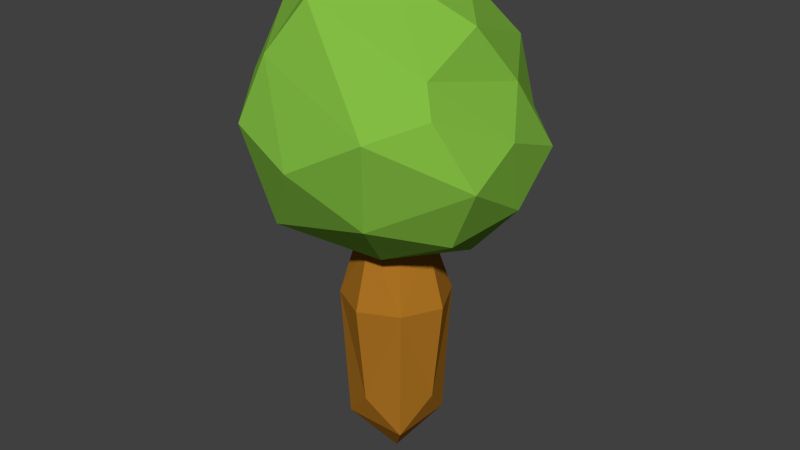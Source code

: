 # Source: tt1.blend  (saved by Blender 2.76.0; exported with 4.5.12 LTS)
import bpy
from mathutils import Matrix  # noqa: F401  (used for matrix-valued properties, if any)

bpy.ops.wm.read_factory_settings(use_empty=True)
scene = bpy.context.scene
scene.name = 'Scene'

# ---- collections
col_collection_1 = bpy.data.collections.new('Collection 1'); scene.collection.children.link(col_collection_1)

# ---- materials (node trees are filled in below, after node groups)
mat_listy = bpy.data.materials.new('listy')
mat_listy.alpha_threshold = 0.0
mat_listy.diffuse_color = (0.2289, 0.5173, 0.05657, 1.0)
mat_listy.specular_color = (0.25, 0.25, 0.25)
mat_listy.roughness = 0.5
mat_listy.specular_intensity = 0.5158
mat_kmen = bpy.data.materials.new('kmen')
mat_kmen.alpha_threshold = 0.0
mat_kmen.diffuse_color = (0.42, 0.1727, 0.01723, 1.0)
mat_kmen.specular_color = (0.25, 0.25, 0.25)
mat_kmen.roughness = 0.5

# ---- material node trees

# ---- world
world_world = bpy.data.worlds.new('World'); scene.world = world_world
world_world.color = (0.05088, 0.05088, 0.05088)
world_world.use_sun_shadow = False
world_world.sun_shadow_jitter_overblur = 0.0
world_world.cycles.sampling_method = 'MANUAL'
world_world.cycles.sample_map_resolution = 256

# ---- meshes
me_icosphere_059 = bpy.data.meshes.new('Icosphere.059')
me_icosphere_059.from_pydata([(-0.2245, -0.1424, 0.9325), (-0.002127, -0.5439, 1.374), (-0.5471, -0.1514, 1.539), (-0.6021, 0.2666, 1.293), (0.09801, 0.4474, 0.9173), (0.4396, -0.1443, 1.07), (-0.286, -0.0531, 1.935), (-0.3674, 0.6214, 1.681), (-0.08015, 0.78, 1.38), (0.5092, 0.3921, 1.316), (0.4468, -0.2851, 1.605), (0.3463, 0.09589, 1.827), (-0.4587, -0.2107, 1.198), (-0.2256, -0.3814, 1.046), (-0.3291, -0.4498, 1.453), (0.2608, -0.4265, 1.182), (0.1314, -0.1842, 0.9288), (-0.4219, 0.1441, 1.03), (-0.6266, 0.1198, 1.376), (-0.05722, 0.1581, 0.8626), (-0.246, 0.488, 0.99), (0.317, 0.1443, 0.9016), (0.327, -0.5061, 1.558), (0.5756, -0.194, 1.34), (-0.4982, -0.02922, 1.794), (-0.2529, -0.3728, 1.718), (-0.5867, 0.4812, 1.486), (-0.5411, 0.2423, 1.744), (0.01155, 0.6785, 1.108), (-0.3486, 0.7049, 1.258), (0.5259, 0.1512, 1.138), (0.3623, 0.4771, 1.065), (-0.1218, -0.2792, 1.93), (-0.1849, 0.4008, 1.937), (-0.3371, 0.7521, 1.48), (0.2531, 0.6454, 1.342), (0.5626, 0.04552, 1.455), (0.01428, 0.01179, 1.992), (0.36, -0.2022, 1.703), (0.06316, 0.4196, 1.898), (0.1801, 0.6296, 1.64), (0.4185, 0.2646, 1.593), (0.1583, -0.0976, 0.6366), (-0.1728, -0.09398, 0.6366), (-0.1692, 0.2371, 0.6366), (0.1619, 0.2335, 0.6366), (-0.005453, 0.06975, -0.175), (0.2429, 0.06704, 0.6366), (0.1351, -0.07394, 0.02793), (-0.008163, -0.1786, 0.6366), (0.09944, -0.03759, 0.9167), (-0.1491, -0.07084, 0.02793), (-0.2538, 0.07246, 0.6366), (-0.1128, -0.03454, 0.9232), (-0.146, 0.2134, 0.02793), (-0.002743, 0.3181, 0.6366), (-0.1106, 0.1758, 0.8944), (0.1382, 0.2103, 0.02793), (0.1016, 0.1728, 0.8879), (0.1626, 0.06797, 0.9096), (-0.006997, -0.09602, 0.9375), (-0.1732, 0.07279, 0.9199), (-0.00361, 0.2368, 0.892), (0.1945, 0.06757, 0.1857), (-0.007635, -0.1302, 0.1857), (-0.2054, 0.07194, 0.1857), (-0.003271, 0.2697, 0.1857)], [], [(0, 13, 12), (1, 13, 15), (0, 12, 17), (0, 17, 19), (0, 19, 16), (1, 15, 22), (2, 14, 24), (3, 18, 26), (4, 20, 28), (5, 21, 30), (1, 22, 25), (2, 24, 27), (3, 26, 29), (4, 28, 31), (5, 30, 23), (6, 32, 37), (7, 33, 39), (8, 34, 40), (9, 35, 41), (10, 36, 38), (38, 41, 11), (38, 36, 41), (36, 9, 41), (41, 40, 11), (41, 35, 40), (35, 8, 40), (40, 39, 11), (40, 34, 39), (34, 7, 39), (39, 37, 11), (39, 33, 37), (33, 6, 37), (37, 38, 11), (37, 32, 38), (32, 10, 38), (23, 36, 10), (23, 30, 36), (30, 9, 36), (31, 35, 9), (31, 28, 35), (28, 8, 35), (29, 34, 8), (29, 26, 34), (26, 7, 34), (27, 33, 7), (27, 24, 33), (24, 6, 33), (25, 32, 6), (25, 22, 32), (22, 10, 32), (30, 31, 9), (30, 21, 31), (21, 4, 31), (28, 29, 8), (28, 20, 29), (20, 3, 29), (26, 27, 7), (26, 18, 27), (18, 2, 27), (24, 25, 6), (24, 14, 25), (14, 1, 25), (22, 23, 10), (22, 15, 23), (15, 5, 23), (16, 21, 5), (16, 19, 21), (19, 4, 21), (19, 20, 4), (19, 17, 20), (17, 3, 20), (17, 18, 3), (17, 12, 18), (12, 2, 18), (15, 16, 5), (15, 13, 16), (13, 0, 16), (12, 14, 2), (12, 13, 14), (13, 1, 14), (42, 63, 47), (42, 64, 48), (42, 60, 49), (42, 59, 50), (43, 64, 49), (43, 65, 51), (43, 61, 52), (43, 60, 53), (44, 65, 52), (44, 66, 54), (44, 62, 55), (44, 61, 56), (45, 66, 55), (45, 63, 57), (45, 59, 47), (45, 62, 58), (57, 54, 66), (54, 51, 65), (51, 48, 64), (48, 57, 63), (48, 63, 42), (49, 64, 42), (50, 60, 42), (47, 59, 42), (51, 64, 43), (52, 65, 43), (53, 61, 43), (49, 60, 43), (54, 65, 44), (55, 66, 44), (56, 62, 44), (52, 61, 44), (57, 66, 45), (47, 63, 45), (58, 59, 45), (55, 62, 45), (46, 54, 57), (46, 51, 54), (46, 48, 51), (46, 57, 48)])
me_icosphere_059.polygons.foreach_set('material_index', [0, 0, 0, 0, 0, 0, 0, 0, 0, 0, 0, 0, 0, 0, 0, 0, 0, 0, 0, 0, 0, 0, 0, 0, 0, 0, 0, 0, 0, 0, 0, 0, 0, 0, 0, 0, 0, 0, 0, 0, 0, 0, 0, 0, 0, 0, 0, 0, 0, 0, 0, 0, 0, 0, 0, 0, 0, 0, 0, 0, 0, 0, 0, 0, 0, 0, 0, 0, 0, 0, 0, 0, 0, 0, 0, 0, 0, 0, 0, 0, 1, 1, 1, 1, 1, 1, 1, 1, 1, 1, 1, 1, 1, 1, 1, 1, 1, 1, 1, 1, 1, 1, 1, 1, 1, 1, 1, 1, 1, 1, 1, 1, 1, 1, 1, 1, 1, 1, 1, 1])
me_icosphere_059.materials.append(mat_listy)
me_icosphere_059.materials.append(mat_kmen)
me_icosphere_059.use_remesh_preserve_volume = False
me_icosphere_059.use_remesh_preserve_attributes = False
me_icosphere_059.use_mirror_vertex_groups = False
me_icosphere_059.update()

# ---- objects
ob_icosphere_059 = bpy.data.objects.new('Icosphere_059', me_icosphere_059)

# ---- transforms, parenting, visibility, modifiers, constraints
ob_icosphere_059.location = (0.0, 0.0, 0.0)
ob_icosphere_059.lineart.crease_threshold = 0.0

# ---- collection membership
col_collection_1.objects.link(ob_icosphere_059)

# ---- scene / render settings (as saved in the file)
scene.frame_start = 1; scene.frame_end = 250; scene.frame_set(1)
scene.render.engine = 'CYCLES'
scene.render.resolution_percentage = 50
scene.render.dither_intensity = 0.0
scene.cycles.use_denoising = False
scene.cycles.samples = 10
scene.cycles.sampling_pattern = 'TABULATED_SOBOL'
scene.cycles.light_sampling_threshold = 0.0
scene.cycles.use_adaptive_sampling = False
scene.cycles.use_light_tree = False
scene.cycles.blur_glossy = 0.0
scene.cycles.pixel_filter_type = 'GAUSSIAN'
scene.cycles.sample_clamp_indirect = 0.0
scene.view_settings.view_transform = 'Standard'
bpy.context.view_layer.update()

# ---- added for rendering (the .blend has no active camera and no usable light): camera, sun
cam_auto = bpy.data.cameras.new('AutoCamera')
cam_auto.lens = 50.0
cam_auto.sensor_width = 36.0
cam_auto.clip_end = 1000.0
ob_auto_camera = bpy.data.objects.new('AutoCamera', cam_auto)
scene.collection.objects.link(ob_auto_camera)
ob_auto_camera.location = (2.57427, -3.00163, 2.98849)
ob_auto_camera.rotation_euler = (1.09748, -7.21219e-08, 0.694738)
scene.camera = ob_auto_camera
light_auto_sun = bpy.data.lights.new('AutoSun', 'SUN')
light_auto_sun.energy = 3.0
light_auto_sun.angle = 0.0523599
ob_auto_sun = bpy.data.objects.new('AutoSun', light_auto_sun)
scene.collection.objects.link(ob_auto_sun)
ob_auto_sun.rotation_euler = (0.872665, 0.174533, 0.523599)
bpy.context.view_layer.update()
